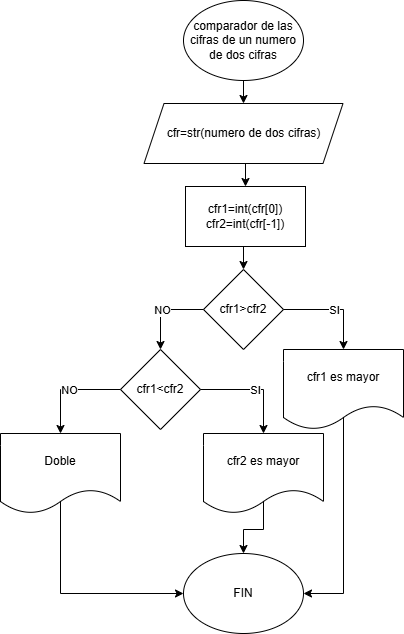

The diagram above was exported from draw.io. Its source (the exported page's mxGraphModel, read from the mxfile embedded in the PNG):
<mxGraphModel dx="1090" dy="591" grid="0" gridSize="10" guides="1" tooltips="1" connect="1" arrows="1" fold="1" page="1" pageScale="1" pageWidth="827" pageHeight="1169" math="0" shadow="0">
  <root>
    <mxCell id="0" />
    <mxCell id="1" parent="0" />
    <mxCell id="tQj4YoHZWmcCEWCXTFUu-21" style="edgeStyle=orthogonalEdgeStyle;rounded=0;orthogonalLoop=1;jettySize=auto;html=1;exitX=0.5;exitY=1;exitDx=0;exitDy=0;entryX=0.5;entryY=0;entryDx=0;entryDy=0;" edge="1" parent="1" source="tQj4YoHZWmcCEWCXTFUu-1" target="tQj4YoHZWmcCEWCXTFUu-2">
      <mxGeometry relative="1" as="geometry" />
    </mxCell>
    <mxCell id="tQj4YoHZWmcCEWCXTFUu-1" value="comparador de las cifras de un numero de dos cifras" style="ellipse;whiteSpace=wrap;html=1;" vertex="1" parent="1">
      <mxGeometry x="371" y="72" width="120" height="80" as="geometry" />
    </mxCell>
    <mxCell id="tQj4YoHZWmcCEWCXTFUu-22" style="edgeStyle=orthogonalEdgeStyle;rounded=0;orthogonalLoop=1;jettySize=auto;html=1;exitX=0.5;exitY=1;exitDx=0;exitDy=0;entryX=0.5;entryY=0;entryDx=0;entryDy=0;" edge="1" parent="1" source="tQj4YoHZWmcCEWCXTFUu-2" target="tQj4YoHZWmcCEWCXTFUu-3">
      <mxGeometry relative="1" as="geometry" />
    </mxCell>
    <mxCell id="tQj4YoHZWmcCEWCXTFUu-2" value="cfr=str(numero de dos cifras)" style="shape=parallelogram;perimeter=parallelogramPerimeter;whiteSpace=wrap;html=1;fixedSize=1;" vertex="1" parent="1">
      <mxGeometry x="331.5" y="175" width="199" height="60" as="geometry" />
    </mxCell>
    <mxCell id="tQj4YoHZWmcCEWCXTFUu-23" style="edgeStyle=orthogonalEdgeStyle;rounded=0;orthogonalLoop=1;jettySize=auto;html=1;exitX=0.5;exitY=1;exitDx=0;exitDy=0;entryX=0.5;entryY=0;entryDx=0;entryDy=0;" edge="1" parent="1" source="tQj4YoHZWmcCEWCXTFUu-3" target="tQj4YoHZWmcCEWCXTFUu-4">
      <mxGeometry relative="1" as="geometry" />
    </mxCell>
    <mxCell id="tQj4YoHZWmcCEWCXTFUu-3" value="cfr1=int(cfr[0])&lt;div&gt;cfr2=int(cfr[-1])&lt;/div&gt;" style="rounded=0;whiteSpace=wrap;html=1;" vertex="1" parent="1">
      <mxGeometry x="373" y="258" width="120" height="60" as="geometry" />
    </mxCell>
    <mxCell id="tQj4YoHZWmcCEWCXTFUu-4" value="cfr1&amp;gt;cfr2" style="rhombus;whiteSpace=wrap;html=1;" vertex="1" parent="1">
      <mxGeometry x="391" y="341" width="80" height="80" as="geometry" />
    </mxCell>
    <mxCell id="tQj4YoHZWmcCEWCXTFUu-12" style="edgeStyle=orthogonalEdgeStyle;rounded=0;orthogonalLoop=1;jettySize=auto;html=1;exitX=0.5;exitY=0;exitDx=0;exitDy=0;entryX=1;entryY=0.5;entryDx=0;entryDy=0;" edge="1" parent="1" source="tQj4YoHZWmcCEWCXTFUu-5" target="tQj4YoHZWmcCEWCXTFUu-9">
      <mxGeometry relative="1" as="geometry">
        <Array as="points">
          <mxPoint x="531" y="665" />
        </Array>
      </mxGeometry>
    </mxCell>
    <mxCell id="tQj4YoHZWmcCEWCXTFUu-5" value="cfr1 es mayor" style="shape=document;whiteSpace=wrap;html=1;boundedLbl=1;" vertex="1" parent="1">
      <mxGeometry x="471" y="421" width="120" height="80" as="geometry" />
    </mxCell>
    <mxCell id="tQj4YoHZWmcCEWCXTFUu-6" value="cfr1&amp;lt;cfr2" style="rhombus;whiteSpace=wrap;html=1;" vertex="1" parent="1">
      <mxGeometry x="308" y="421" width="80" height="80" as="geometry" />
    </mxCell>
    <mxCell id="tQj4YoHZWmcCEWCXTFUu-11" style="edgeStyle=orthogonalEdgeStyle;rounded=0;orthogonalLoop=1;jettySize=auto;html=1;exitX=0.5;exitY=0;exitDx=0;exitDy=0;entryX=0.5;entryY=0;entryDx=0;entryDy=0;" edge="1" parent="1" source="tQj4YoHZWmcCEWCXTFUu-7" target="tQj4YoHZWmcCEWCXTFUu-9">
      <mxGeometry relative="1" as="geometry">
        <Array as="points">
          <mxPoint x="451" y="601" />
          <mxPoint x="431" y="601" />
        </Array>
      </mxGeometry>
    </mxCell>
    <mxCell id="tQj4YoHZWmcCEWCXTFUu-7" value="cfr2 es mayor" style="shape=document;whiteSpace=wrap;html=1;boundedLbl=1;" vertex="1" parent="1">
      <mxGeometry x="391" y="505" width="120" height="80" as="geometry" />
    </mxCell>
    <mxCell id="tQj4YoHZWmcCEWCXTFUu-10" style="edgeStyle=orthogonalEdgeStyle;rounded=0;orthogonalLoop=1;jettySize=auto;html=1;exitX=0.5;exitY=0;exitDx=0;exitDy=0;entryX=0;entryY=0.5;entryDx=0;entryDy=0;" edge="1" parent="1" source="tQj4YoHZWmcCEWCXTFUu-8" target="tQj4YoHZWmcCEWCXTFUu-9">
      <mxGeometry relative="1" as="geometry">
        <Array as="points">
          <mxPoint x="248" y="665" />
        </Array>
      </mxGeometry>
    </mxCell>
    <mxCell id="tQj4YoHZWmcCEWCXTFUu-8" value="Doble" style="shape=document;whiteSpace=wrap;html=1;boundedLbl=1;" vertex="1" parent="1">
      <mxGeometry x="188" y="505" width="120" height="80" as="geometry" />
    </mxCell>
    <mxCell id="tQj4YoHZWmcCEWCXTFUu-9" value="FIN" style="ellipse;whiteSpace=wrap;html=1;" vertex="1" parent="1">
      <mxGeometry x="371" y="625" width="120" height="80" as="geometry" />
    </mxCell>
    <mxCell id="tQj4YoHZWmcCEWCXTFUu-13" value="" style="endArrow=classic;html=1;rounded=0;exitX=1;exitY=0.5;exitDx=0;exitDy=0;entryX=0.5;entryY=0;entryDx=0;entryDy=0;" edge="1" parent="1" source="tQj4YoHZWmcCEWCXTFUu-4" target="tQj4YoHZWmcCEWCXTFUu-5">
      <mxGeometry relative="1" as="geometry">
        <mxPoint x="516" y="480" as="sourcePoint" />
        <mxPoint x="539" y="407" as="targetPoint" />
        <Array as="points">
          <mxPoint x="531" y="381" />
        </Array>
      </mxGeometry>
    </mxCell>
    <mxCell id="tQj4YoHZWmcCEWCXTFUu-14" value="SI" style="edgeLabel;resizable=0;html=1;;align=center;verticalAlign=middle;" connectable="0" vertex="1" parent="tQj4YoHZWmcCEWCXTFUu-13">
      <mxGeometry relative="1" as="geometry" />
    </mxCell>
    <mxCell id="tQj4YoHZWmcCEWCXTFUu-15" value="" style="endArrow=classic;html=1;rounded=0;exitX=1;exitY=0.5;exitDx=0;exitDy=0;entryX=0.5;entryY=0;entryDx=0;entryDy=0;" edge="1" parent="1" target="tQj4YoHZWmcCEWCXTFUu-7">
      <mxGeometry relative="1" as="geometry">
        <mxPoint x="388" y="461" as="sourcePoint" />
        <mxPoint x="448" y="501" as="targetPoint" />
        <Array as="points">
          <mxPoint x="451" y="461" />
        </Array>
      </mxGeometry>
    </mxCell>
    <mxCell id="tQj4YoHZWmcCEWCXTFUu-16" value="SI" style="edgeLabel;resizable=0;html=1;;align=center;verticalAlign=middle;" connectable="0" vertex="1" parent="tQj4YoHZWmcCEWCXTFUu-15">
      <mxGeometry relative="1" as="geometry" />
    </mxCell>
    <mxCell id="tQj4YoHZWmcCEWCXTFUu-17" value="" style="endArrow=classic;html=1;rounded=0;exitX=0;exitY=0.5;exitDx=0;exitDy=0;entryX=0.5;entryY=0;entryDx=0;entryDy=0;" edge="1" parent="1" source="tQj4YoHZWmcCEWCXTFUu-4" target="tQj4YoHZWmcCEWCXTFUu-6">
      <mxGeometry relative="1" as="geometry">
        <mxPoint x="516" y="480" as="sourcePoint" />
        <mxPoint x="616" y="480" as="targetPoint" />
        <Array as="points">
          <mxPoint x="348" y="381" />
        </Array>
      </mxGeometry>
    </mxCell>
    <mxCell id="tQj4YoHZWmcCEWCXTFUu-18" value="NO" style="edgeLabel;resizable=0;html=1;;align=center;verticalAlign=middle;" connectable="0" vertex="1" parent="tQj4YoHZWmcCEWCXTFUu-17">
      <mxGeometry relative="1" as="geometry" />
    </mxCell>
    <mxCell id="tQj4YoHZWmcCEWCXTFUu-19" value="" style="endArrow=classic;html=1;rounded=0;exitX=0;exitY=0.5;exitDx=0;exitDy=0;entryX=0.5;entryY=0;entryDx=0;entryDy=0;" edge="1" parent="1" source="tQj4YoHZWmcCEWCXTFUu-6" target="tQj4YoHZWmcCEWCXTFUu-8">
      <mxGeometry relative="1" as="geometry">
        <mxPoint x="516" y="480" as="sourcePoint" />
        <mxPoint x="616" y="480" as="targetPoint" />
        <Array as="points">
          <mxPoint x="248" y="461" />
        </Array>
      </mxGeometry>
    </mxCell>
    <mxCell id="tQj4YoHZWmcCEWCXTFUu-20" value="NO" style="edgeLabel;resizable=0;html=1;;align=center;verticalAlign=middle;" connectable="0" vertex="1" parent="tQj4YoHZWmcCEWCXTFUu-19">
      <mxGeometry relative="1" as="geometry" />
    </mxCell>
  </root>
</mxGraphModel>